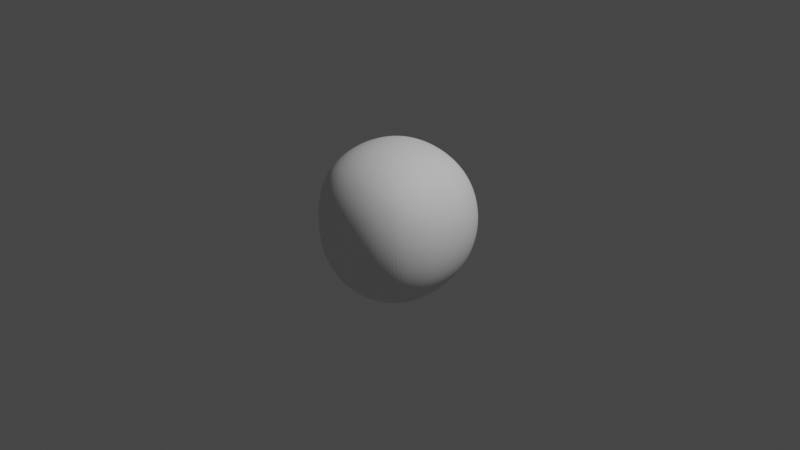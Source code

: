 # Source: rock_.blend  (saved by Blender 3.6.11; exported with 4.5.12 LTS)
import bpy
from mathutils import Matrix  # noqa: F401  (used for matrix-valued properties, if any)

bpy.ops.wm.read_factory_settings(use_empty=True)
scene = bpy.context.scene
scene.name = 'Scene'

# ---- collections
col_collection = bpy.data.collections.new('Collection'); scene.collection.children.link(col_collection)

# ---- node groups
ng_auto_smooth = bpy.data.node_groups.new('Auto Smooth', 'GeometryNodeTree')
_s = ng_auto_smooth.interface.new_socket(name='Geometry', in_out='OUTPUT', socket_type='NodeSocketGeometry')
_s = ng_auto_smooth.interface.new_socket(name='Geometry', in_out='INPUT', socket_type='NodeSocketGeometry')
_s = ng_auto_smooth.interface.new_socket(name='Angle', in_out='INPUT', socket_type='NodeSocketFloat')
_s.subtype = 'ANGLE'
_s.min_value = 0.0
_s.max_value = 3.142
ng_auto_smooth.is_modifier = True
_N = ng_auto_smooth.nodes; _L = ng_auto_smooth.links
n0 = _N.new('NodeGroupOutput'); n0.name = 'Group Output'; n0.location = (480, -100)
n1 = _N.new('NodeGroupInput'); n1.name = 'Group Input'; n1.location = (-420, -300)
n2 = _N.new('NodeGroupInput'); n2.name = 'Group Input.001'; n2.location = (-60, -100)
n3 = _N.new('GeometryNodeSetShadeSmooth'); n3.name = 'Set Shade Smooth'; n3.location = (120, -100)
n3.domain = 'EDGE'
n4 = _N.new('GeometryNodeSetShadeSmooth'); n4.name = 'Set Shade Smooth.001'; n4.location = (300, -100)
n5 = _N.new('GeometryNodeInputMeshEdgeAngle'); n5.name = 'Edge Angle'; n5.location = (-420, -220)
n6 = _N.new('GeometryNodeInputEdgeSmooth'); n6.name = 'Is Edge Smooth'; n6.location = (-60, -160)
n7 = _N.new('GeometryNodeInputShadeSmooth'); n7.name = 'Is Face Smooth'; n7.location = (-240, -340)
n8 = _N.new('FunctionNodeBooleanMath'); n8.name = 'Boolean Math'; n8.location = (-60, -220)
n9 = _N.new('FunctionNodeCompare'); n9.name = 'Compare'; n9.location = (-240, -180)
n9.operation = 'LESS_EQUAL'
_L.new(n5.outputs[0], n9.inputs[0])
_L.new(n4.outputs[0], n0.inputs[0])
_L.new(n1.outputs[1], n9.inputs[1])
_L.new(n9.outputs[0], n8.inputs[0])
_L.new(n7.outputs[0], n8.inputs[1])
_L.new(n2.outputs[0], n3.inputs[0])
_L.new(n6.outputs[0], n3.inputs[1])
_L.new(n3.outputs[0], n4.inputs[0])
_L.new(n8.outputs[0], n3.inputs[2])
n0.is_active_output = True

# ---- world
world_world = bpy.data.worlds.new('World'); scene.world = world_world
world_world.use_nodes = True; world_world.node_tree.nodes.clear()
_N = world_world.node_tree.nodes; _L = world_world.node_tree.links
n0 = _N.new('ShaderNodeOutputWorld'); n0.name = 'World Output'; n0.location = (300, 300)
n1 = _N.new('ShaderNodeBackground'); n1.name = 'Background'; n1.location = (10, 300)
n1.inputs[0].default_value = (0.05088, 0.05088, 0.05088, 1.0)
_L.new(n1.outputs[0], n0.inputs[0])
n0.is_active_output = True
world_world.color = (0.05088, 0.05088, 0.05088)
world_world.use_sun_shadow = False
world_world.sun_shadow_jitter_overblur = 0.0

# ---- cameras
cam_camera = bpy.data.cameras.new('Camera')
cam_camera.clip_end = 100.0
cam_camera.ortho_scale = 7.314

# ---- lights
light_light = bpy.data.lights.new('Light', 'POINT')
light_light.transmission_factor = 0.0
light_light.energy = 1000.0
light_light.shadow_soft_size = 0.1
light_light.shadow_maximum_resolution = 0.006
light_light.use_absolute_resolution = True

# ---- meshes
me_rock = bpy.data.meshes.new('rock')
me_rock.from_pydata([(-0.5, -0.5, -0.5), (-0.5, 0.5, -0.5), (-0.5, -0.5, 0.5), (-0.5, 0.5, 0.5), (0.5, -0.5, -0.5), (0.5, 0.5, -0.5), (0.5, -0.5, 0.5), (0.5, 0.5, 0.5)], [], [(0, 2, 3, 1), (0, 1, 5, 4), (0, 4, 6, 2), (7, 6, 4, 5), (7, 3, 2, 6), (7, 5, 1, 3)])
_k = {(2, 3): 0.22679, (0, 1): 0.09904, (0, 2): 0.06459, (1, 3): 0.2467, (0, 4): 0.24575, (1, 5): 0.00764, (4, 6): 0.25414, (6, 7): 0.02338, (5, 7): 0.07549, (2, 6): 0.19232, (4, 5): 0.07074, (3, 7): 0.13433}
me_rock.attributes.new('crease_edge', 'FLOAT', 'EDGE').data.foreach_set('value', [_k.get((min(e.vertices), max(e.vertices)), 0.0) for e in me_rock.edges])
me_rock.update()

# ---- objects
ob_light = bpy.data.objects.new('Light', light_light)
ob_camera = bpy.data.objects.new('Camera', cam_camera)
ob_rock = bpy.data.objects.new('rock', me_rock)

# ---- transforms, parenting, visibility, modifiers, constraints
ob_light.location = (4.076, 1.005, 5.904)
ob_light.rotation_euler = (0.6503, 0.05522, 1.866)
ob_light.lock_rotations_4d = False
ob_light.empty_display_type = 'ARROWS'
ob_light.color = (0.0, 0.0, 0.0, 0.0)
ob_light.lineart.crease_threshold = 0.0
ob_camera.location = (7.359, -6.926, 4.958)
ob_camera.rotation_euler = (1.109, 0.0, 0.8149)
ob_camera.lock_rotations_4d = False
ob_camera.empty_display_type = 'ARROWS'
ob_camera.color = (0.0, 0.0, 0.0, 0.0)
ob_camera.display_type = 'WIRE'
ob_camera.lineart.crease_threshold = 0.0
ob_rock.location = (0.0, 0.0, 0.0)
_m = ob_rock.modifiers.new('Subsurf', 'SUBSURF')
_m.levels = 2
_m.render_levels = 3
_m = ob_rock.modifiers.new('Subsurf.001', 'SUBSURF')
_m.levels = 2
_m.render_levels = 3
_m = ob_rock.modifiers.new('Displace', 'DISPLACE')
_m.mid_level = 0.0
_m.strength = 0.003281
_m = ob_rock.modifiers.new('Displace.001', 'DISPLACE')
_m.mid_level = 0.0
_m.strength = 0.3113
_m = ob_rock.modifiers.new('Displace.002', 'DISPLACE')
_m.strength = 0.06517
_m = ob_rock.modifiers.new('Displace.003', 'DISPLACE')
_m.strength = 0.02946
_m = ob_rock.modifiers.new('Auto Smooth', 'NODES')
_m.node_group = ng_auto_smooth
_gi = [s.identifier for s in ng_auto_smooth.interface.items_tree if s.item_type == 'SOCKET' and s.in_out == 'INPUT']
_m[_gi[1]] = 0.5236  # Angle

# ---- collection membership
col_collection.objects.link(ob_light)
col_collection.objects.link(ob_camera)
col_collection.objects.link(ob_rock)

# ---- scene / render settings (as saved in the file)
scene.camera = ob_camera
scene.frame_start = 1; scene.frame_end = 250; scene.frame_set(1)
scene.render.engine = 'BLENDER_EEVEE_NEXT'
scene.cycles.sampling_pattern = 'TABULATED_SOBOL'
scene.view_settings.view_transform = 'Filmic'
bpy.context.view_layer.update()
